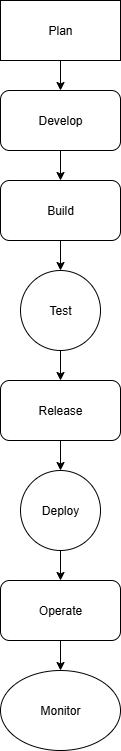

The diagram above was exported from draw.io. Its source (the exported page's mxGraphModel, read from the mxfile embedded in the PNG):
<mxGraphModel dx="1042" dy="562" grid="1" gridSize="10" guides="1" tooltips="1" connect="1" arrows="1" fold="1" page="1" pageScale="1" pageWidth="827" pageHeight="1169" math="0" shadow="0">
  <root>
    <mxCell id="0" />
    <mxCell id="1" parent="0" />
    <mxCell id="MyluTp5gf2M0bxO3u1UG-10" style="edgeStyle=orthogonalEdgeStyle;rounded=0;orthogonalLoop=1;jettySize=auto;html=1;exitX=0.5;exitY=1;exitDx=0;exitDy=0;" edge="1" parent="1" source="MyluTp5gf2M0bxO3u1UG-2" target="MyluTp5gf2M0bxO3u1UG-3">
      <mxGeometry relative="1" as="geometry" />
    </mxCell>
    <mxCell id="MyluTp5gf2M0bxO3u1UG-2" value="Plan" style="rounded=0;whiteSpace=wrap;html=1;" vertex="1" parent="1">
      <mxGeometry x="353" y="20" width="120" height="60" as="geometry" />
    </mxCell>
    <mxCell id="MyluTp5gf2M0bxO3u1UG-11" style="edgeStyle=orthogonalEdgeStyle;rounded=0;orthogonalLoop=1;jettySize=auto;html=1;exitX=0.5;exitY=1;exitDx=0;exitDy=0;entryX=0.5;entryY=0;entryDx=0;entryDy=0;" edge="1" parent="1" source="MyluTp5gf2M0bxO3u1UG-3" target="MyluTp5gf2M0bxO3u1UG-4">
      <mxGeometry relative="1" as="geometry" />
    </mxCell>
    <mxCell id="MyluTp5gf2M0bxO3u1UG-3" value="Develop" style="rounded=1;whiteSpace=wrap;html=1;" vertex="1" parent="1">
      <mxGeometry x="353" y="110" width="120" height="60" as="geometry" />
    </mxCell>
    <mxCell id="MyluTp5gf2M0bxO3u1UG-12" style="edgeStyle=orthogonalEdgeStyle;rounded=0;orthogonalLoop=1;jettySize=auto;html=1;exitX=0.5;exitY=1;exitDx=0;exitDy=0;" edge="1" parent="1" source="MyluTp5gf2M0bxO3u1UG-4" target="MyluTp5gf2M0bxO3u1UG-5">
      <mxGeometry relative="1" as="geometry" />
    </mxCell>
    <mxCell id="MyluTp5gf2M0bxO3u1UG-4" value="Build" style="rounded=1;whiteSpace=wrap;html=1;" vertex="1" parent="1">
      <mxGeometry x="353" y="200" width="120" height="60" as="geometry" />
    </mxCell>
    <mxCell id="MyluTp5gf2M0bxO3u1UG-13" style="edgeStyle=orthogonalEdgeStyle;rounded=0;orthogonalLoop=1;jettySize=auto;html=1;exitX=0.5;exitY=1;exitDx=0;exitDy=0;entryX=0.5;entryY=0;entryDx=0;entryDy=0;" edge="1" parent="1" source="MyluTp5gf2M0bxO3u1UG-5" target="MyluTp5gf2M0bxO3u1UG-6">
      <mxGeometry relative="1" as="geometry" />
    </mxCell>
    <mxCell id="MyluTp5gf2M0bxO3u1UG-5" value="Test" style="ellipse;whiteSpace=wrap;html=1;aspect=fixed;" vertex="1" parent="1">
      <mxGeometry x="373" y="290" width="80" height="80" as="geometry" />
    </mxCell>
    <mxCell id="MyluTp5gf2M0bxO3u1UG-14" style="edgeStyle=orthogonalEdgeStyle;rounded=0;orthogonalLoop=1;jettySize=auto;html=1;exitX=0.5;exitY=1;exitDx=0;exitDy=0;entryX=0.5;entryY=0;entryDx=0;entryDy=0;" edge="1" parent="1" source="MyluTp5gf2M0bxO3u1UG-6" target="MyluTp5gf2M0bxO3u1UG-7">
      <mxGeometry relative="1" as="geometry" />
    </mxCell>
    <mxCell id="MyluTp5gf2M0bxO3u1UG-6" value="Release" style="rounded=1;whiteSpace=wrap;html=1;" vertex="1" parent="1">
      <mxGeometry x="353" y="400" width="120" height="60" as="geometry" />
    </mxCell>
    <mxCell id="MyluTp5gf2M0bxO3u1UG-16" style="edgeStyle=orthogonalEdgeStyle;rounded=0;orthogonalLoop=1;jettySize=auto;html=1;exitX=0.5;exitY=1;exitDx=0;exitDy=0;entryX=0.5;entryY=0;entryDx=0;entryDy=0;" edge="1" parent="1" source="MyluTp5gf2M0bxO3u1UG-7" target="MyluTp5gf2M0bxO3u1UG-8">
      <mxGeometry relative="1" as="geometry" />
    </mxCell>
    <mxCell id="MyluTp5gf2M0bxO3u1UG-7" value="Deploy" style="ellipse;whiteSpace=wrap;html=1;aspect=fixed;" vertex="1" parent="1">
      <mxGeometry x="373" y="490" width="80" height="80" as="geometry" />
    </mxCell>
    <mxCell id="MyluTp5gf2M0bxO3u1UG-17" style="edgeStyle=orthogonalEdgeStyle;rounded=0;orthogonalLoop=1;jettySize=auto;html=1;exitX=0.5;exitY=1;exitDx=0;exitDy=0;entryX=0.5;entryY=0;entryDx=0;entryDy=0;" edge="1" parent="1" source="MyluTp5gf2M0bxO3u1UG-8" target="MyluTp5gf2M0bxO3u1UG-9">
      <mxGeometry relative="1" as="geometry" />
    </mxCell>
    <mxCell id="MyluTp5gf2M0bxO3u1UG-8" value="Operate" style="rounded=1;whiteSpace=wrap;html=1;" vertex="1" parent="1">
      <mxGeometry x="353" y="600" width="120" height="60" as="geometry" />
    </mxCell>
    <mxCell id="MyluTp5gf2M0bxO3u1UG-9" value="Monitor" style="ellipse;whiteSpace=wrap;html=1;" vertex="1" parent="1">
      <mxGeometry x="353" y="690" width="120" height="80" as="geometry" />
    </mxCell>
  </root>
</mxGraphModel>